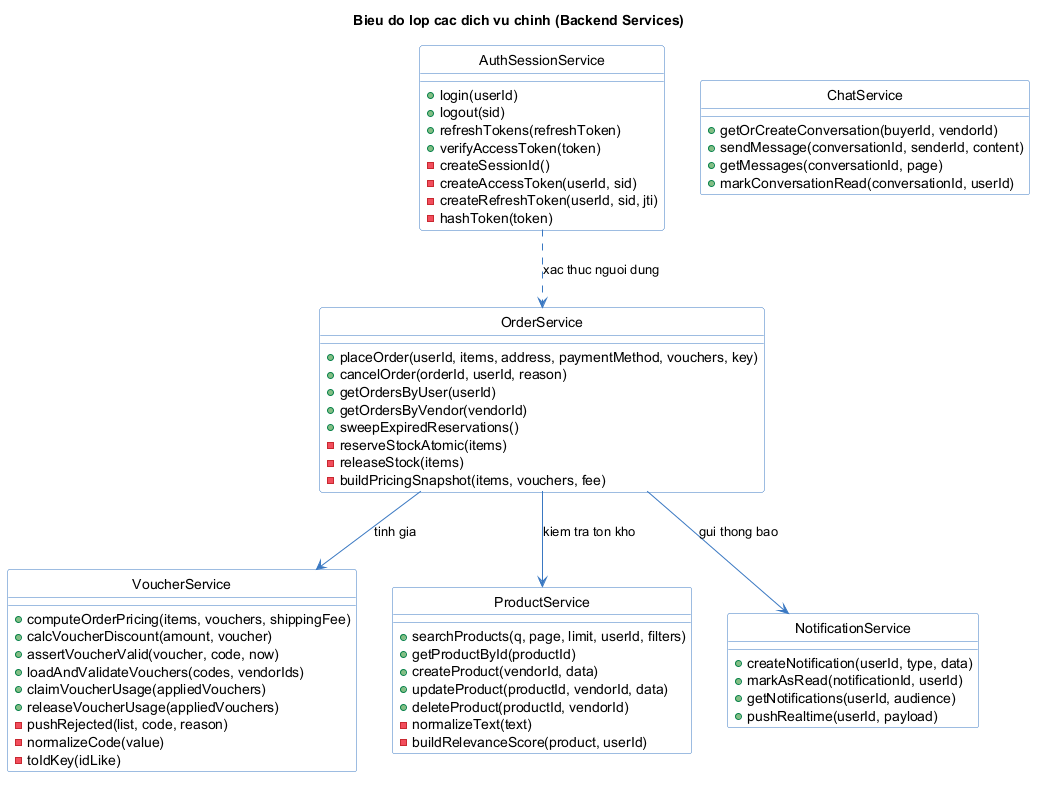

The diagram above was rendered by PlantUML. Its source (embedded in the PNG):
@startuml
hide circle
skinparam shadowing false
skinparam classBackgroundColor white
skinparam classBorderColor #3A78C2
skinparam ArrowColor #3A78C2

title Bieu do lop cac dich vu chinh (Backend Services)

class VoucherService {
  +computeOrderPricing(items, vouchers, shippingFee)
  +calcVoucherDiscount(amount, voucher)
  +assertVoucherValid(voucher, code, now)
  +loadAndValidateVouchers(codes, vendorIds)
  +claimVoucherUsage(appliedVouchers)
  +releaseVoucherUsage(appliedVouchers)
  -pushRejected(list, code, reason)
  -normalizeCode(value)
  -toIdKey(idLike)
}

class OrderService {
  +placeOrder(userId, items, address, paymentMethod, vouchers, key)
  +cancelOrder(orderId, userId, reason)
  +getOrdersByUser(userId)
  +getOrdersByVendor(vendorId)
  +sweepExpiredReservations()
  -reserveStockAtomic(items)
  -releaseStock(items)
  -buildPricingSnapshot(items, vouchers, fee)
}

class ProductService {
  +searchProducts(q, page, limit, userId, filters)
  +getProductById(productId)
  +createProduct(vendorId, data)
  +updateProduct(productId, vendorId, data)
  +deleteProduct(productId, vendorId)
  -normalizeText(text)
  -buildRelevanceScore(product, userId)
}

class AuthSessionService {
  +login(userId)
  +logout(sid)
  +refreshTokens(refreshToken)
  +verifyAccessToken(token)
  -createSessionId()
  -createAccessToken(userId, sid)
  -createRefreshToken(userId, sid, jti)
  -hashToken(token)
}

class NotificationService {
  +createNotification(userId, type, data)
  +markAsRead(notificationId, userId)
  +getNotifications(userId, audience)
  +pushRealtime(userId, payload)
}

class ChatService {
  +getOrCreateConversation(buyerId, vendorId)
  +sendMessage(conversationId, senderId, content)
  +getMessages(conversationId, page)
  +markConversationRead(conversationId, userId)
}

OrderService --> VoucherService : tinh gia
OrderService --> ProductService : kiem tra ton kho
OrderService --> NotificationService : gui thong bao
AuthSessionService ..> OrderService : xac thuc nguoi dung

@enduml